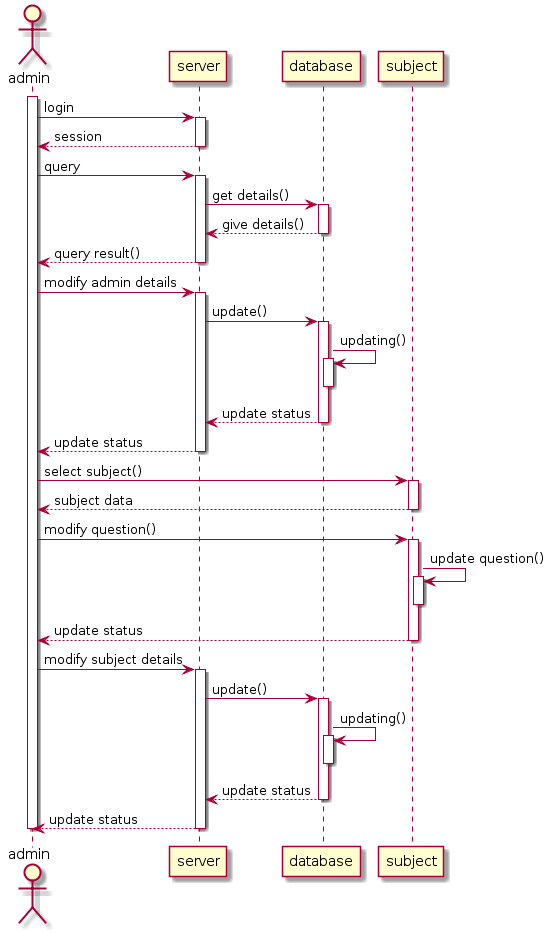

The diagram above was rendered by PlantUML. Its source (embedded in the PNG):
@startuml
actor admin
activate admin
	admin -> server : login
	activate server
		server --> admin : session
	deactivate server

	admin -> server : query
	activate server
		server -> database : get details()
		activate database
			database --> server : give details()
		deactivate database
		server --> admin : query result()
	deactivate server

	admin -> server : modify admin details
	activate server
		server -> database : update()
		activate database
			database -> database : updating()
			activate database	
			deactivate database
		database --> server : update status
		deactivate database
	server --> admin : update status
	deactivate server

	admin -> subject : select subject()
	activate subject
		subject --> admin : subject data
	deactivate subject

	admin -> subject : modify question()
	activate subject
		subject -> subject : update question()
		activate subject
		deactivate subject
	subject --> admin : update status
	deactivate subject

	admin -> server : modify subject details
	activate server
		server -> database : update()
		activate database
			database -> database : updating()
			activate database	
			deactivate database
		database --> server : update status
		deactivate database
	server --> admin : update status
	deactivate server

deactivate admin
@enduml